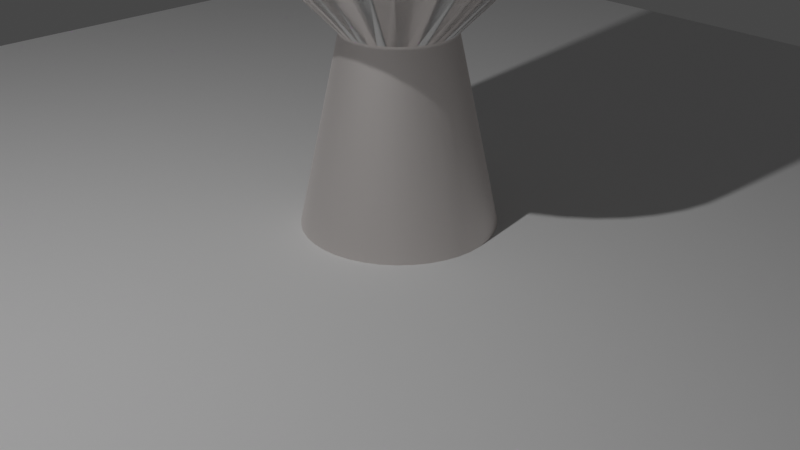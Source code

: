 # Source: prop_LarvaLamp_1_for_unity_.blend  (saved by Blender 3.2.14; exported with 4.5.12 LTS)
import bpy
from mathutils import Matrix  # noqa: F401  (used for matrix-valued properties, if any)

bpy.ops.wm.read_factory_settings(use_empty=True)
scene = bpy.context.scene
scene.name = 'Scene'

# ---- collections
col_lamp_collection = bpy.data.collections.new('LAMP Collection'); scene.collection.children.link(col_lamp_collection)
col_reference = bpy.data.collections.new('Reference'); scene.collection.children.link(col_reference)
col_lighting = bpy.data.collections.new('Lighting'); scene.collection.children.link(col_lighting)

# ---- materials (node trees are filled in below, after node groups)
mat_lampsurface_mat = bpy.data.materials.new('lampSurface_Mat')
mat_lampsurface_mat.use_transparent_shadow = False
mat_glass_mat = bpy.data.materials.new('glass_Mat')
mat_glass_mat.use_transparent_shadow = False
mat_glass_mat.use_raytrace_refraction = True
mat_glass_mat.use_screen_refraction = True
mat_glass_mat.thickness_mode = 'SLAB'
mat_blob_mat = bpy.data.materials.new('Blob_mat')
mat_blob_mat.use_transparent_shadow = False

# ---- material node trees
mat_lampsurface_mat.use_nodes = True; mat_lampsurface_mat.node_tree.nodes.clear()
_N = mat_lampsurface_mat.node_tree.nodes; _L = mat_lampsurface_mat.node_tree.links
n0 = _N.new('ShaderNodeBsdfPrincipled'); n0.name = 'Principled BSDF'; n0.location = (10, 300)
n0.distribution = 'GGX'
n0.subsurface_method = 'RANDOM_WALK_SKIN'
n0.inputs[0].default_value = (1.0, 0.9365, 0.9091, 1.0)
n0.inputs[1].default_value = 1.0
n0.inputs[2].default_value = 0.6636
n0.inputs[3].default_value = 1.45
n0.inputs[27].default_value = (0.0, 0.0, 0.0, 1.0)
n0.inputs[28].default_value = 1.0
n1 = _N.new('ShaderNodeOutputMaterial'); n1.name = 'Material Output'; n1.location = (300, 300)
_L.new(n0.outputs[0], n1.inputs[0])
n1.is_active_output = True
mat_glass_mat.use_nodes = True; mat_glass_mat.node_tree.nodes.clear()
_N = mat_glass_mat.node_tree.nodes; _L = mat_glass_mat.node_tree.links
n0 = _N.new('ShaderNodeBsdfPrincipled'); n0.name = 'Principled BSDF'; n0.location = (10, 300)
n0.distribution = 'GGX'
n0.subsurface_method = 'RANDOM_WALK_SKIN'
n0.inputs[0].default_value = (0.6392, 0.05681, 0.7962, 1.0)
n0.inputs[2].default_value = 0.0
n0.inputs[3].default_value = 0.95
n0.inputs[18].default_value = 1.0
n0.inputs[27].default_value = (0.0, 0.0, 0.0, 1.0)
n0.inputs[28].default_value = 1.0
n1 = _N.new('ShaderNodeOutputMaterial'); n1.name = 'Material Output'; n1.location = (300, 300)
n2 = _N.new('ShaderNodeValue'); n2.name = 'Value'; n2.location = (300, 140)
n2.outputs[0].default_value = 0.0
_L.new(n0.outputs[0], n1.inputs[0])
_L.new(n2.outputs[0], n1.inputs[3])
n1.is_active_output = True
mat_blob_mat.use_nodes = True; mat_blob_mat.node_tree.nodes.clear()
_N = mat_blob_mat.node_tree.nodes; _L = mat_blob_mat.node_tree.links
n0 = _N.new('ShaderNodeFresnel'); n0.name = 'Fresnel'; n0.location = (-425, 403)
n0.inputs[0].default_value = 1.15
n1 = _N.new('ShaderNodeOutputMaterial'); n1.name = 'Material Output'; n1.location = (494, 459)
n2 = _N.new('ShaderNodeEmission'); n2.name = 'Emission'; n2.location = (121, 161)
n2.inputs[0].default_value = (0.5225, 0.5225, 0.5225, 1.0)
n2.inputs[1].default_value = 40.0
n3 = _N.new('ShaderNodeBsdfPrincipled'); n3.name = 'Principled BSDF'; n3.location = (-196, 298)
n3.distribution = 'GGX'
n3.subsurface_method = 'RANDOM_WALK_SKIN'
n3.inputs[3].default_value = 1.45
n3.inputs[8].default_value = 1.0
n3.inputs[10].default_value = 1.0
n3.inputs[27].default_value = (0.0, 0.0, 0.0, 1.0)
n3.inputs[28].default_value = 1.0
n4 = _N.new('ShaderNodeValToRGB'); n4.name = 'ColorRamp'; n4.location = (-199, 515)
while len(n4.color_ramp.elements) > 1: n4.color_ramp.elements.remove(n4.color_ramp.elements[-1])
n4.color_ramp.elements[0].position = 0.0; n4.color_ramp.elements[0].color = (0.0, 0.0, 0.0, 1.0)
_e = n4.color_ramp.elements.new(0.1891); _e.color = (1.0, 1.0, 1.0, 1.0)
n5 = _N.new('ShaderNodeMixShader'); n5.name = 'Mix Shader'; n5.location = (290, 327)
n6 = _N.new('ShaderNodeEmission'); n6.name = 'Emission Viewer'; n6.location = (232, 629)
n6.label = 'Viewer'
n6.hide = True
_L.new(n4.outputs[0], n6.inputs[0])
_L.new(n0.outputs[0], n4.inputs[0])
_L.new(n2.outputs[0], n5.inputs[2])
_L.new(n3.outputs[0], n5.inputs[1])
_L.new(n4.outputs[0], n5.inputs[0])
_L.new(n5.outputs[0], n1.inputs[0])
n1.is_active_output = True

# ---- world
world_world = bpy.data.worlds.new('World'); scene.world = world_world
world_world.use_nodes = True; world_world.node_tree.nodes.clear()
_N = world_world.node_tree.nodes; _L = world_world.node_tree.links
n0 = _N.new('ShaderNodeOutputWorld'); n0.name = 'World Output'; n0.location = (300, 300)
n1 = _N.new('ShaderNodeBackground'); n1.name = 'Background'; n1.location = (10, 300)
n1.inputs[0].default_value = (0.05088, 0.05088, 0.05088, 1.0)
_L.new(n1.outputs[0], n0.inputs[0])
n0.is_active_output = True
world_world.color = (0.05088, 0.05088, 0.05088)
world_world.use_sun_shadow = False
world_world.sun_shadow_jitter_overblur = 0.0

# ---- cameras
cam_camera = bpy.data.cameras.new('Camera')
cam_camera.clip_end = 100.0
cam_camera.ortho_scale = 7.314

# ---- lights
light_light = bpy.data.lights.new('Light', 'POINT')
light_light.transmission_factor = 0.0
light_light.energy = 1000.0
light_light.shadow_soft_size = 0.1
light_light.shadow_maximum_resolution = 0.006
light_light.use_absolute_resolution = True

# ---- meshes
me_cylinder = bpy.data.meshes.new('Cylinder')
me_cylinder.from_pydata([(0.0, 1.0, -1.0), (-4.571e-09, 0.5706, 1.0), (0.1564, 0.9877, -1.0), (0.08926, 0.5636, 1.0), (0.309, 0.9511, -1.0), (0.1763, 0.5427, 1.0), (0.454, 0.891, -1.0), (0.259, 0.5084, 1.0), (0.5878, 0.809, -1.0), (0.3354, 0.4616, 1.0), (0.7071, 0.7071, -1.0), (0.4035, 0.4035, 1.0), (0.809, 0.5878, -1.0), (0.4616, 0.3354, 1.0), (0.891, 0.454, -1.0), (0.5084, 0.259, 1.0), (0.9511, 0.309, -1.0), (0.5427, 0.1763, 1.0), (0.9877, 0.1564, -1.0), (0.5636, 0.08926, 1.0), (1.0, -4.371e-08, -1.0), (0.5706, -3.405e-08, 1.0), (0.9877, -0.1564, -1.0), (0.5636, -0.08926, 1.0), (0.9511, -0.309, -1.0), (0.5427, -0.1763, 1.0), (0.891, -0.454, -1.0), (0.5084, -0.259, 1.0), (0.809, -0.5878, -1.0), (0.4616, -0.3354, 1.0), (0.7071, -0.7071, -1.0), (0.4035, -0.4035, 1.0), (0.5878, -0.809, -1.0), (0.3354, -0.4616, 1.0), (0.454, -0.891, -1.0), (0.259, -0.5084, 1.0), (0.309, -0.9511, -1.0), (0.1763, -0.5427, 1.0), (0.1564, -0.9877, -1.0), (0.08926, -0.5636, 1.0), (-8.742e-08, -1.0, -1.0), (-5.445e-08, -0.5706, 1.0), (-0.1564, -0.9877, -1.0), (-0.08926, -0.5636, 1.0), (-0.309, -0.9511, -1.0), (-0.1763, -0.5427, 1.0), (-0.454, -0.891, -1.0), (-0.259, -0.5084, 1.0), (-0.5878, -0.809, -1.0), (-0.3354, -0.4616, 1.0), (-0.7071, -0.7071, -1.0), (-0.4035, -0.4035, 1.0), (-0.809, -0.5878, -1.0), (-0.4616, -0.3354, 1.0), (-0.891, -0.454, -1.0), (-0.5084, -0.259, 1.0), (-0.9511, -0.309, -1.0), (-0.5427, -0.1763, 1.0), (-0.9877, -0.1564, -1.0), (-0.5636, -0.08926, 1.0), (-1.0, 1.192e-08, -1.0), (-0.5706, -2.3e-09, 1.0), (-0.9877, 0.1564, -1.0), (-0.5636, 0.08926, 1.0), (-0.9511, 0.309, -1.0), (-0.5427, 0.1763, 1.0), (-0.891, 0.454, -1.0), (-0.5084, 0.259, 1.0), (-0.809, 0.5878, -1.0), (-0.4616, 0.3354, 1.0), (-0.7071, 0.7071, -1.0), (-0.4035, 0.4035, 1.0), (-0.5878, 0.809, -1.0), (-0.3354, 0.4616, 1.0), (-0.454, 0.891, -1.0), (-0.259, 0.5084, 1.0), (-0.309, 0.9511, -1.0), (-0.1763, 0.5427, 1.0), (-0.1564, 0.9877, -1.0), (-0.08926, 0.5636, 1.0), (0.218, 1.376, 1.839), (-8.97e-09, 1.393, 1.839), (0.4306, 1.325, 1.839), (0.6326, 1.241, 1.839), (0.819, 1.127, 1.839), (0.9852, 0.9852, 1.839), (1.127, 0.819, 1.839), (1.241, 0.6326, 1.839), (1.325, 0.4306, 1.839), (1.376, 0.218, 1.839), (1.393, -6.158e-08, 1.839), (1.376, -0.218, 1.839), (1.325, -0.4306, 1.839), (1.241, -0.6326, 1.839), (1.127, -0.819, 1.839), (0.9852, -0.9852, 1.839), (0.819, -1.127, 1.839), (0.6326, -1.241, 1.839), (0.4306, -1.325, 1.839), (0.218, -1.376, 1.839), (-1.308e-07, -1.393, 1.839), (-0.218, -1.376, 1.839), (-0.4306, -1.325, 1.839), (-0.6326, -1.241, 1.839), (-0.819, -1.127, 1.839), (-0.9852, -0.9852, 1.839), (-1.127, -0.819, 1.839), (-1.241, -0.6326, 1.839), (-1.325, -0.4306, 1.839), (-1.376, -0.218, 1.839), (-1.393, 1.593e-08, 1.839), (-1.376, 0.218, 1.839), (-1.325, 0.4306, 1.839), (-1.241, 0.6326, 1.839), (-1.127, 0.819, 1.839), (-0.9852, 0.9852, 1.839), (-0.819, 1.127, 1.839), (-0.6326, 1.241, 1.839), (-0.4306, 1.325, 1.839), (-0.218, 1.376, 1.839), (0.0672, 0.4243, 7.758), (-2.415e-08, 0.4296, 7.758), (0.1327, 0.4085, 7.758), (0.195, 0.3827, 7.758), (0.2525, 0.3475, 7.758), (0.3037, 0.3037, 7.758), (0.3475, 0.2525, 7.758), (0.3827, 0.195, 7.758), (0.4085, 0.1327, 7.758), (0.4243, 0.0672, 7.758), (0.4296, -2.495e-09, 7.758), (0.4243, -0.0672, 7.758), (0.4085, -0.1327, 7.758), (0.3827, -0.195, 7.758), (0.3475, -0.2525, 7.758), (0.3037, -0.3037, 7.758), (0.2525, -0.3475, 7.758), (0.195, -0.3827, 7.758), (0.1327, -0.4085, 7.758), (0.0672, -0.4243, 7.758), (-6.171e-08, -0.4296, 7.758), (-0.0672, -0.4243, 7.758), (-0.1327, -0.4085, 7.758), (-0.195, -0.3827, 7.758), (-0.2525, -0.3475, 7.758), (-0.3037, -0.3037, 7.758), (-0.3475, -0.2525, 7.758), (-0.3827, -0.195, 7.758), (-0.4085, -0.1327, 7.758), (-0.4243, -0.0672, 7.758), (-0.4296, 2.14e-08, 7.758), (-0.4243, 0.0672, 7.758), (-0.4085, 0.1327, 7.758), (-0.3827, 0.195, 7.758), (-0.3475, 0.2525, 7.758), (-0.3037, 0.3037, 7.758), (-0.2525, 0.3475, 7.758), (-0.195, 0.3827, 7.758), (-0.1327, 0.4085, 7.758), (-0.0672, 0.4243, 7.758), (-0.5741, -0.2925, 6.439), (-0.6128, -0.1991, 6.439), (0.5212, -0.3787, 6.439), (0.4556, -0.4556, 6.439), (0.1008, 0.6364, 6.439), (0.1991, 0.6128, 6.439), (-0.6364, -0.1008, 6.439), (0.3787, -0.5212, 6.439), (0.2925, 0.5741, 6.439), (-0.6443, 2.019e-08, 6.439), (0.2925, -0.5741, 6.439), (0.3787, 0.5212, 6.439), (-0.6364, 0.1008, 6.439), (0.1991, -0.6128, 6.439), (0.4556, 0.4556, 6.439), (-0.6128, 0.1991, 6.439), (0.1008, -0.6364, 6.439), (0.5212, 0.3787, 6.439), (-0.5741, 0.2925, 6.439), (-7.71e-08, -0.6443, 6.439), (0.5741, 0.2925, 6.439), (-0.5212, 0.3787, 6.439), (-0.1008, -0.6364, 6.439), (0.6128, 0.1991, 6.439), (-0.4556, 0.4556, 6.439), (-0.1991, -0.6128, 6.439), (0.6364, 0.1008, 6.439), (-0.3787, 0.5212, 6.439), (-0.2925, -0.5741, 6.439), (0.6443, -1.566e-08, 6.439), (-0.2925, 0.5741, 6.439), (-0.3787, -0.5212, 6.439), (0.6364, -0.1008, 6.439), (-0.1991, 0.6128, 6.439), (-0.4556, -0.4556, 6.439), (0.6128, -0.1991, 6.439), (-0.1008, 0.6364, 6.439), (-0.5212, -0.3787, 6.439), (0.5741, -0.2925, 6.439), (-2.077e-08, 0.6443, 6.439), (-1.302, -0.4229, 1.991), (0.9677, -0.9677, 1.991), (0.4229, 1.302, 1.991), (-1.352, -0.2141, 1.991), (0.8044, -1.107, 1.991), (0.6213, 1.219, 1.991), (-1.369, 1.608e-08, 1.991), (0.6213, -1.219, 1.991), (0.8044, 1.107, 1.991), (-1.352, 0.2141, 1.991), (0.4229, -1.302, 1.991), (0.9677, 0.9677, 1.991), (-1.302, 0.4229, 1.991), (0.2141, -1.352, 1.991), (1.107, 0.8044, 1.991), (-1.219, 0.6213, 1.991), (-1.29e-07, -1.369, 1.991), (1.219, 0.6213, 1.991), (-1.107, 0.8044, 1.991), (-0.2141, -1.352, 1.991), (1.302, 0.4229, 1.991), (-0.9677, 0.9677, 1.991), (-0.4229, -1.302, 1.991), (1.352, 0.2141, 1.991), (-0.8044, 1.107, 1.991), (-0.6213, -1.219, 1.991), (1.369, -6.007e-08, 1.991), (-0.6213, 1.219, 1.991), (-0.8044, -1.107, 1.991), (1.352, -0.2141, 1.991), (-0.4229, 1.302, 1.991), (-0.9677, -0.9677, 1.991), (1.302, -0.4229, 1.991), (-0.2141, 1.352, 1.991), (-1.107, -0.8044, 1.991), (1.219, -0.6213, 1.991), (-9.359e-09, 1.369, 1.991), (-1.219, -0.6213, 1.991), (1.107, -0.8044, 1.991), (0.2141, 1.352, 1.991)], [], [(0, 1, 3, 2), (2, 3, 5, 4), (4, 5, 7, 6), (6, 7, 9, 8), (8, 9, 11, 10), (10, 11, 13, 12), (12, 13, 15, 14), (14, 15, 17, 16), (16, 17, 19, 18), (18, 19, 21, 20), (20, 21, 23, 22), (22, 23, 25, 24), (24, 25, 27, 26), (26, 27, 29, 28), (28, 29, 31, 30), (30, 31, 33, 32), (32, 33, 35, 34), (34, 35, 37, 36), (36, 37, 39, 38), (38, 39, 41, 40), (40, 41, 43, 42), (42, 43, 45, 44), (44, 45, 47, 46), (46, 47, 49, 48), (48, 49, 51, 50), (50, 51, 53, 52), (52, 53, 55, 54), (54, 55, 57, 56), (56, 57, 59, 58), (58, 59, 61, 60), (60, 61, 63, 62), (62, 63, 65, 64), (64, 65, 67, 66), (66, 67, 69, 68), (68, 69, 71, 70), (70, 71, 73, 72), (72, 73, 75, 74), (74, 75, 77, 76), (11, 9, 84, 85), (76, 77, 79, 78), (78, 79, 1, 0), (0, 2, 4, 6, 8, 10, 12, 14, 16, 18, 20, 22, 24, 26, 28, 30, 32, 34, 36, 38, 40, 42, 44, 46, 48, 50, 52, 54, 56, 58, 60, 62, 64, 66, 68, 70, 72, 74, 76, 78), (161, 160, 147, 148), (29, 27, 93, 94), (47, 45, 102, 103), (3, 1, 81, 80), (65, 63, 111, 112), (21, 19, 89, 90), (39, 37, 98, 99), (57, 55, 107, 108), (75, 73, 116, 117), (13, 11, 85, 86), (31, 29, 94, 95), (49, 47, 103, 104), (67, 65, 112, 113), (5, 3, 80, 82), (23, 21, 90, 91), (41, 39, 99, 100), (59, 57, 108, 109), (77, 75, 117, 118), (15, 13, 86, 87), (33, 31, 95, 96), (51, 49, 104, 105), (69, 67, 113, 114), (7, 5, 82, 83), (25, 23, 91, 92), (43, 41, 100, 101), (61, 59, 109, 110), (79, 77, 118, 119), (17, 15, 87, 88), (35, 33, 96, 97), (53, 51, 105, 106), (71, 69, 114, 115), (9, 7, 83, 84), (27, 25, 92, 93), (45, 43, 101, 102), (63, 61, 110, 111), (1, 79, 119, 81), (19, 17, 88, 89), (37, 35, 97, 98), (55, 53, 106, 107), (73, 71, 115, 116), (120, 121, 159, 158, 157, 156, 155, 154, 153, 152, 151, 150, 149, 148, 147, 146, 145, 144, 143, 142, 141, 140, 139, 138, 137, 136, 135, 134, 133, 132, 131, 130, 129, 128, 127, 126, 125, 124, 123, 122), (163, 162, 134, 135), (165, 164, 120, 122), (166, 161, 148, 149), (167, 163, 135, 136), (168, 165, 122, 123), (169, 166, 149, 150), (170, 167, 136, 137), (171, 168, 123, 124), (172, 169, 150, 151), (173, 170, 137, 138), (174, 171, 124, 125), (175, 172, 151, 152), (176, 173, 138, 139), (177, 174, 125, 126), (178, 175, 152, 153), (179, 176, 139, 140), (180, 177, 126, 127), (181, 178, 153, 154), (182, 179, 140, 141), (183, 180, 127, 128), (184, 181, 154, 155), (185, 182, 141, 142), (186, 183, 128, 129), (187, 184, 155, 156), (188, 185, 142, 143), (189, 186, 129, 130), (190, 187, 156, 157), (191, 188, 143, 144), (192, 189, 130, 131), (193, 190, 157, 158), (194, 191, 144, 145), (195, 192, 131, 132), (196, 193, 158, 159), (197, 194, 145, 146), (198, 195, 132, 133), (199, 196, 159, 121), (160, 197, 146, 147), (162, 198, 133, 134), (164, 199, 121, 120), (108, 107, 237, 200), (95, 94, 238, 201), (82, 80, 239, 202), (109, 108, 200, 203), (96, 95, 201, 204), (83, 82, 202, 205), (110, 109, 203, 206), (97, 96, 204, 207), (84, 83, 205, 208), (111, 110, 206, 209), (98, 97, 207, 210), (85, 84, 208, 211), (112, 111, 209, 212), (99, 98, 210, 213), (86, 85, 211, 214), (113, 112, 212, 215), (100, 99, 213, 216), (87, 86, 214, 217), (114, 113, 215, 218), (101, 100, 216, 219), (88, 87, 217, 220), (115, 114, 218, 221), (102, 101, 219, 222), (89, 88, 220, 223), (116, 115, 221, 224), (103, 102, 222, 225), (90, 89, 223, 226), (117, 116, 224, 227), (104, 103, 225, 228), (91, 90, 226, 229), (118, 117, 227, 230), (105, 104, 228, 231), (92, 91, 229, 232), (119, 118, 230, 233), (106, 105, 231, 234), (93, 92, 232, 235), (81, 119, 233, 236), (107, 106, 234, 237), (94, 93, 235, 238), (80, 81, 236, 239)])
me_cylinder.polygons.foreach_set('use_smooth', [True] * 162)
_uv = me_cylinder.uv_layers.new(name='UVMap')
_uv.uv.foreach_set('vector', [1.0, 0.5, 1.0, 1.0, 0.975, 1.0, 0.975, 0.5, 0.975, 0.5, 0.975, 1.0, 0.95, 1.0, 0.95, 0.5, 0.95, 0.5, 0.95, 1.0, 0.925, 1.0, 0.925, 0.5, 0.925, 0.5, 0.925, 1.0, 0.9, 1.0, 0.9, 0.5, 0.9, 0.5, 0.9, 1.0, 0.875, 1.0, 0.875, 0.5, 0.875, 0.5, 0.875, 1.0, 0.85, 1.0, 0.85, 0.5, 0.85, 0.5, 0.85, 1.0, 0.825, 1.0, 0.825, 0.5, 0.825, 0.5, 0.825, 1.0, 0.8, 1.0, 0.8, 0.5, 0.8, 0.5, 0.8, 1.0, 0.775, 1.0, 0.775, 0.5, 0.775, 0.5, 0.775, 1.0, 0.75, 1.0, 0.75, 0.5, 0.75, 0.5, 0.75, 1.0, 0.725, 1.0, 0.725, 0.5, 0.725, 0.5, 0.725, 1.0, 0.7, 1.0, 0.7, 0.5, 0.7, 0.5, 0.7, 1.0, 0.675, 1.0, 0.675, 0.5, 0.675, 0.5, 0.675, 1.0, 0.65, 1.0, 0.65, 0.5, 0.65, 0.5, 0.65, 1.0, 0.625, 1.0, 0.625, 0.5, 0.625, 0.5, 0.625, 1.0, 0.6, 1.0, 0.6, 0.5, 0.6, 0.5, 0.6, 1.0, 0.575, 1.0, 0.575, 0.5, 0.575, 0.5, 0.575, 1.0, 0.55, 1.0, 0.55, 0.5, 0.55, 0.5, 0.55, 1.0, 0.525, 1.0, 0.525, 0.5, 0.525, 0.5, 0.525, 1.0, 0.5, 1.0, 0.5, 0.5, 0.5, 0.5, 0.5, 1.0, 0.475, 1.0, 0.475, 0.5, 0.475, 0.5, 0.475, 1.0, 0.45, 1.0, 0.45, 0.5, 0.45, 0.5, 0.45, 1.0, 0.425, 1.0, 0.425, 0.5, 0.425, 0.5, 0.425, 1.0, 0.4, 1.0, 0.4, 0.5, 0.4, 0.5, 0.4, 1.0, 0.375, 1.0, 0.375, 0.5, 0.375, 0.5, 0.375, 1.0, 0.35, 1.0, 0.35, 0.5, 0.35, 0.5, 0.35, 1.0, 0.325, 1.0, 0.325, 0.5, 0.325, 0.5, 0.325, 1.0, 0.3, 1.0, 0.3, 0.5, 0.3, 0.5, 0.3, 1.0, 0.275, 1.0, 0.275, 0.5, 0.275, 0.5, 0.275, 1.0, 0.25, 1.0, 0.25, 0.5, 0.25, 0.5, 0.25, 1.0, 0.225, 1.0, 0.225, 0.5, 0.225, 0.5, 0.225, 1.0, 0.2, 1.0, 0.2, 0.5, 0.2, 0.5, 0.2, 1.0, 0.175, 1.0, 0.175, 0.5, 0.175, 0.5, 0.175, 1.0, 0.15, 1.0, 0.15, 0.5, 0.15, 0.5, 0.15, 1.0, 0.125, 1.0, 0.125, 0.5, 0.125, 0.5, 0.125, 1.0, 0.1, 1.0, 0.1, 0.5, 0.1, 0.5, 0.1, 1.0, 0.075, 1.0, 0.075, 0.5, 0.075, 0.5, 0.075, 1.0, 0.05, 1.0, 0.05, 0.5, 0.875, 1.0, 0.9, 1.0, 0.9, 1.0, 0.875, 1.0, 0.05, 0.5, 0.05, 1.0, 0.025, 1.0, 0.025, 0.5, 0.025, 0.5, 0.025, 1.0, 3.912e-07, 1.0, 3.912e-07, 0.5, 0.75, 0.49, 0.7875, 0.487, 0.8242, 0.4783, 0.859, 0.4638, 0.8911, 0.4442, 0.9197, 0.4197, 0.9442, 0.3911, 0.9638, 0.359, 0.9783, 0.3242, 0.987, 0.2875, 0.99, 0.25, 0.987, 0.2125, 0.9783, 0.1758, 0.9638, 0.141, 0.9442, 0.1089, 0.9197, 0.08029, 0.8911, 0.05584, 0.859, 0.03616, 0.8242, 0.02175, 0.7875, 0.01295, 0.75, 0.01, 0.7125, 0.01295, 0.6758, 0.02175, 0.641, 0.03616, 0.6089, 0.05584, 0.5803, 0.08029, 0.5558, 0.1089, 0.5362, 0.141, 0.5217, 0.1758, 0.513, 0.2125, 0.51, 0.25, 0.513, 0.2875, 0.5217, 0.3242, 0.5362, 0.359, 0.5558, 0.3911, 0.5803, 0.4197, 0.6089, 0.4442, 0.641, 0.4638, 0.6758, 0.4783, 0.7125, 0.487, 0.3, 1.0, 0.325, 1.0, 0.325, 1.0, 0.3, 1.0, 0.65, 1.0, 0.675, 1.0, 0.675, 1.0, 0.65, 1.0, 0.425, 1.0, 0.45, 1.0, 0.45, 1.0, 0.425, 1.0, 0.975, 1.0, 1.0, 1.0, 1.0, 1.0, 0.975, 1.0, 0.2, 1.0, 0.225, 1.0, 0.225, 1.0, 0.2, 1.0, 0.75, 1.0, 0.775, 1.0, 0.775, 1.0, 0.75, 1.0, 0.525, 1.0, 0.55, 1.0, 0.55, 1.0, 0.525, 1.0, 0.3, 1.0, 0.325, 1.0, 0.325, 1.0, 0.3, 1.0, 0.075, 1.0, 0.1, 1.0, 0.1, 1.0, 0.075, 1.0, 0.85, 1.0, 0.875, 1.0, 0.875, 1.0, 0.85, 1.0, 0.625, 1.0, 0.65, 1.0, 0.65, 1.0, 0.625, 1.0, 0.4, 1.0, 0.425, 1.0, 0.425, 1.0, 0.4, 1.0, 0.175, 1.0, 0.2, 1.0, 0.2, 1.0, 0.175, 1.0, 0.95, 1.0, 0.975, 1.0, 0.975, 1.0, 0.95, 1.0, 0.725, 1.0, 0.75, 1.0, 0.75, 1.0, 0.725, 1.0, 0.5, 1.0, 0.525, 1.0, 0.525, 1.0, 0.5, 1.0, 0.275, 1.0, 0.3, 1.0, 0.3, 1.0, 0.275, 1.0, 0.05, 1.0, 0.075, 1.0, 0.075, 1.0, 0.05, 1.0, 0.825, 1.0, 0.85, 1.0, 0.85, 1.0, 0.825, 1.0, 0.6, 1.0, 0.625, 1.0, 0.625, 1.0, 0.6, 1.0, 0.375, 1.0, 0.4, 1.0, 0.4, 1.0, 0.375, 1.0, 0.15, 1.0, 0.175, 1.0, 0.175, 1.0, 0.15, 1.0, 0.925, 1.0, 0.95, 1.0, 0.95, 1.0, 0.925, 1.0, 0.7, 1.0, 0.725, 1.0, 0.725, 1.0, 0.7, 1.0, 0.475, 1.0, 0.5, 1.0, 0.5, 1.0, 0.475, 1.0, 0.25, 1.0, 0.275, 1.0, 0.275, 1.0, 0.25, 1.0, 0.025, 1.0, 0.05, 1.0, 0.05, 1.0, 0.025, 1.0, 0.8, 1.0, 0.825, 1.0, 0.825, 1.0, 0.8, 1.0, 0.575, 1.0, 0.6, 1.0, 0.6, 1.0, 0.575, 1.0, 0.35, 1.0, 0.375, 1.0, 0.375, 1.0, 0.35, 1.0, 0.125, 1.0, 0.15, 1.0, 0.15, 1.0, 0.125, 1.0, 0.9, 1.0, 0.925, 1.0, 0.925, 1.0, 0.9, 1.0, 0.675, 1.0, 0.7, 1.0, 0.7, 1.0, 0.675, 1.0, 0.45, 1.0, 0.475, 1.0, 0.475, 1.0, 0.45, 1.0, 0.225, 1.0, 0.25, 1.0, 0.25, 1.0, 0.225, 1.0, 3.912e-07, 1.0, 0.025, 1.0, 0.025, 1.0, 3.912e-07, 1.0, 0.775, 1.0, 0.8, 1.0, 0.8, 1.0, 0.775, 1.0, 0.55, 1.0, 0.575, 1.0, 0.575, 1.0, 0.55, 1.0, 0.325, 1.0, 0.35, 1.0, 0.35, 1.0, 0.325, 1.0, 0.1, 1.0, 0.125, 1.0, 0.125, 1.0, 0.1, 1.0, 0.2875, 0.487, 0.25, 0.49, 0.2125, 0.487, 0.1758, 0.4783, 0.141, 0.4638, 0.1089, 0.4442, 0.08029, 0.4197, 0.05584, 0.3911, 0.03616, 0.359, 0.02175, 0.3242, 0.01295, 0.2875, 0.01, 0.25, 0.01295, 0.2125, 0.02175, 0.1758, 0.03616, 0.141, 0.05584, 0.1089, 0.08029, 0.08029, 0.1089, 0.05584, 0.141, 0.03616, 0.1758, 0.02175, 0.2125, 0.01295, 0.25, 0.01, 0.2875, 0.01295, 0.3242, 0.02175, 0.359, 0.03616, 0.3911, 0.05584, 0.4197, 0.08029, 0.4442, 0.1089, 0.4638, 0.141, 0.4783, 0.1758, 0.487, 0.2125, 0.49, 0.25, 0.487, 0.2875, 0.4783, 0.3242, 0.4638, 0.359, 0.4442, 0.3911, 0.4197, 0.4197, 0.3911, 0.4442, 0.359, 0.4638, 0.3242, 0.4783, 0.625, 1.0, 0.65, 1.0, 0.65, 1.0, 0.625, 1.0, 0.95, 1.0, 0.975, 1.0, 0.975, 1.0, 0.95, 1.0, 0.275, 1.0, 0.3, 1.0, 0.3, 1.0, 0.275, 1.0, 0.6, 1.0, 0.625, 1.0, 0.625, 1.0, 0.6, 1.0, 0.925, 1.0, 0.95, 1.0, 0.95, 1.0, 0.925, 1.0, 0.25, 1.0, 0.275, 1.0, 0.275, 1.0, 0.25, 1.0, 0.575, 1.0, 0.6, 1.0, 0.6, 1.0, 0.575, 1.0, 0.9, 1.0, 0.925, 1.0, 0.925, 1.0, 0.9, 1.0, 0.225, 1.0, 0.25, 1.0, 0.25, 1.0, 0.225, 1.0, 0.55, 1.0, 0.575, 1.0, 0.575, 1.0, 0.55, 1.0, 0.875, 1.0, 0.9, 1.0, 0.9, 1.0, 0.875, 1.0, 0.2, 1.0, 0.225, 1.0, 0.225, 1.0, 0.2, 1.0, 0.525, 1.0, 0.55, 1.0, 0.55, 1.0, 0.525, 1.0, 0.85, 1.0, 0.875, 1.0, 0.875, 1.0, 0.85, 1.0, 0.175, 1.0, 0.2, 1.0, 0.2, 1.0, 0.175, 1.0, 0.5, 1.0, 0.525, 1.0, 0.525, 1.0, 0.5, 1.0, 0.825, 1.0, 0.85, 1.0, 0.85, 1.0, 0.825, 1.0, 0.15, 1.0, 0.175, 1.0, 0.175, 1.0, 0.15, 1.0, 0.475, 1.0, 0.5, 1.0, 0.5, 1.0, 0.475, 1.0, 0.8, 1.0, 0.825, 1.0, 0.825, 1.0, 0.8, 1.0, 0.125, 1.0, 0.15, 1.0, 0.15, 1.0, 0.125, 1.0, 0.45, 1.0, 0.475, 1.0, 0.475, 1.0, 0.45, 1.0, 0.775, 1.0, 0.8, 1.0, 0.8, 1.0, 0.775, 1.0, 0.1, 1.0, 0.125, 1.0, 0.125, 1.0, 0.1, 1.0, 0.425, 1.0, 0.45, 1.0, 0.45, 1.0, 0.425, 1.0, 0.75, 1.0, 0.775, 1.0, 0.775, 1.0, 0.75, 1.0, 0.075, 1.0, 0.1, 1.0, 0.1, 1.0, 0.075, 1.0, 0.4, 1.0, 0.425, 1.0, 0.425, 1.0, 0.4, 1.0, 0.725, 1.0, 0.75, 1.0, 0.75, 1.0, 0.725, 1.0, 0.05, 1.0, 0.075, 1.0, 0.075, 1.0, 0.05, 1.0, 0.375, 1.0, 0.4, 1.0, 0.4, 1.0, 0.375, 1.0, 0.7, 1.0, 0.725, 1.0, 0.725, 1.0, 0.7, 1.0, 0.025, 1.0, 0.05, 1.0, 0.05, 1.0, 0.025, 1.0, 0.35, 1.0, 0.375, 1.0, 0.375, 1.0, 0.35, 1.0, 0.675, 1.0, 0.7, 1.0, 0.7, 1.0, 0.675, 1.0, 3.912e-07, 1.0, 0.025, 1.0, 0.025, 1.0, 3.912e-07, 1.0, 0.325, 1.0, 0.35, 1.0, 0.35, 1.0, 0.325, 1.0, 0.65, 1.0, 0.675, 1.0, 0.675, 1.0, 0.65, 1.0, 0.975, 1.0, 1.0, 1.0, 1.0, 1.0, 0.975, 1.0, 0.3, 1.0, 0.325, 1.0, 0.325, 1.0, 0.3, 1.0, 0.625, 1.0, 0.65, 1.0, 0.65, 1.0, 0.625, 1.0, 0.95, 1.0, 0.975, 1.0, 0.975, 1.0, 0.95, 1.0, 0.275, 1.0, 0.3, 1.0, 0.3, 1.0, 0.275, 1.0, 0.6, 1.0, 0.625, 1.0, 0.625, 1.0, 0.6, 1.0, 0.925, 1.0, 0.95, 1.0, 0.95, 1.0, 0.925, 1.0, 0.25, 1.0, 0.275, 1.0, 0.275, 1.0, 0.25, 1.0, 0.575, 1.0, 0.6, 1.0, 0.6, 1.0, 0.575, 1.0, 0.9, 1.0, 0.925, 1.0, 0.925, 1.0, 0.9, 1.0, 0.225, 1.0, 0.25, 1.0, 0.25, 1.0, 0.225, 1.0, 0.55, 1.0, 0.575, 1.0, 0.575, 1.0, 0.55, 1.0, 0.875, 1.0, 0.9, 1.0, 0.9, 1.0, 0.875, 1.0, 0.2, 1.0, 0.225, 1.0, 0.225, 1.0, 0.2, 1.0, 0.525, 1.0, 0.55, 1.0, 0.55, 1.0, 0.525, 1.0, 0.85, 1.0, 0.875, 1.0, 0.875, 1.0, 0.85, 1.0, 0.175, 1.0, 0.2, 1.0, 0.2, 1.0, 0.175, 1.0, 0.5, 1.0, 0.525, 1.0, 0.525, 1.0, 0.5, 1.0, 0.825, 1.0, 0.85, 1.0, 0.85, 1.0, 0.825, 1.0, 0.15, 1.0, 0.175, 1.0, 0.175, 1.0, 0.15, 1.0, 0.475, 1.0, 0.5, 1.0, 0.5, 1.0, 0.475, 1.0, 0.8, 1.0, 0.825, 1.0, 0.825, 1.0, 0.8, 1.0, 0.125, 1.0, 0.15, 1.0, 0.15, 1.0, 0.125, 1.0, 0.45, 1.0, 0.475, 1.0, 0.475, 1.0, 0.45, 1.0, 0.775, 1.0, 0.8, 1.0, 0.8, 1.0, 0.775, 1.0, 0.1, 1.0, 0.125, 1.0, 0.125, 1.0, 0.1, 1.0, 0.425, 1.0, 0.45, 1.0, 0.45, 1.0, 0.425, 1.0, 0.75, 1.0, 0.775, 1.0, 0.775, 1.0, 0.75, 1.0, 0.075, 1.0, 0.1, 1.0, 0.1, 1.0, 0.075, 1.0, 0.4, 1.0, 0.425, 1.0, 0.425, 1.0, 0.4, 1.0, 0.725, 1.0, 0.75, 1.0, 0.75, 1.0, 0.725, 1.0, 0.05, 1.0, 0.075, 1.0, 0.075, 1.0, 0.05, 1.0, 0.375, 1.0, 0.4, 1.0, 0.4, 1.0, 0.375, 1.0, 0.7, 1.0, 0.725, 1.0, 0.725, 1.0, 0.7, 1.0, 0.025, 1.0, 0.05, 1.0, 0.05, 1.0, 0.025, 1.0, 0.35, 1.0, 0.375, 1.0, 0.375, 1.0, 0.35, 1.0, 0.675, 1.0, 0.7, 1.0, 0.7, 1.0, 0.675, 1.0, 3.912e-07, 1.0, 0.025, 1.0, 0.025, 1.0, 3.912e-07, 1.0, 0.325, 1.0, 0.35, 1.0, 0.35, 1.0, 0.325, 1.0, 0.65, 1.0, 0.675, 1.0, 0.675, 1.0, 0.65, 1.0, 0.975, 1.0, 1.0, 1.0, 1.0, 1.0, 0.975, 1.0])
me_cylinder.materials.append(mat_lampsurface_mat)
me_cylinder.update()
me_cylinder_001 = bpy.data.meshes.new('Cylinder.001')
me_cylinder_001.from_pydata([(-4.571e-09, 0.5706, 1.0), (0.08926, 0.5636, 1.0), (0.1763, 0.5427, 1.0), (0.259, 0.5084, 1.0), (0.3354, 0.4616, 1.0), (0.4035, 0.4035, 1.0), (0.4616, 0.3354, 1.0), (0.5084, 0.259, 1.0), (0.5427, 0.1763, 1.0), (0.5636, 0.08926, 1.0), (0.5706, -3.405e-08, 1.0), (0.5636, -0.08926, 1.0), (0.5427, -0.1763, 1.0), (0.5084, -0.259, 1.0), (0.4616, -0.3354, 1.0), (0.4035, -0.4035, 1.0), (0.3354, -0.4616, 1.0), (0.259, -0.5084, 1.0), (0.1763, -0.5427, 1.0), (0.08926, -0.5636, 1.0), (-5.445e-08, -0.5706, 1.0), (-0.08926, -0.5636, 1.0), (-0.1763, -0.5427, 1.0), (-0.259, -0.5084, 1.0), (-0.3354, -0.4616, 1.0), (-0.4035, -0.4035, 1.0), (-0.4616, -0.3354, 1.0), (-0.5084, -0.259, 1.0), (-0.5427, -0.1763, 1.0), (-0.5636, -0.08926, 1.0), (-0.5706, -2.3e-09, 1.0), (-0.5636, 0.08926, 1.0), (-0.5427, 0.1763, 1.0), (-0.5084, 0.259, 1.0), (-0.4616, 0.3354, 1.0), (-0.4035, 0.4035, 1.0), (-0.3354, 0.4616, 1.0), (-0.259, 0.5084, 1.0), (-0.1763, 0.5427, 1.0), (-0.08926, 0.5636, 1.0), (0.218, 1.376, 1.839), (-8.97e-09, 1.393, 1.839), (0.4306, 1.325, 1.839), (0.6326, 1.241, 1.839), (0.819, 1.127, 1.839), (0.9852, 0.9852, 1.839), (1.127, 0.819, 1.839), (1.241, 0.6326, 1.839), (1.325, 0.4306, 1.839), (1.376, 0.218, 1.839), (1.393, -6.158e-08, 1.839), (1.376, -0.218, 1.839), (1.325, -0.4306, 1.839), (1.241, -0.6326, 1.839), (1.127, -0.819, 1.839), (0.9852, -0.9852, 1.839), (0.819, -1.127, 1.839), (0.6326, -1.241, 1.839), (0.4306, -1.325, 1.839), (0.218, -1.376, 1.839), (-1.308e-07, -1.393, 1.839), (-0.218, -1.376, 1.839), (-0.4306, -1.325, 1.839), (-0.6326, -1.241, 1.839), (-0.819, -1.127, 1.839), (-0.9852, -0.9852, 1.839), (-1.127, -0.819, 1.839), (-1.241, -0.6326, 1.839), (-1.325, -0.4306, 1.839), (-1.376, -0.218, 1.839), (-1.393, 1.593e-08, 1.839), (-1.376, 0.218, 1.839), (-1.325, 0.4306, 1.839), (-1.241, 0.6326, 1.839), (-1.127, 0.819, 1.839), (-0.9852, 0.9852, 1.839), (-0.819, 1.127, 1.839), (-0.6326, 1.241, 1.839), (-0.4306, 1.325, 1.839), (-0.218, 1.376, 1.839), (0.0672, 0.4243, 7.758), (-2.415e-08, 0.4296, 7.758), (0.1327, 0.4085, 7.758), (0.195, 0.3827, 7.758), (0.2525, 0.3475, 7.758), (0.3037, 0.3037, 7.758), (0.3475, 0.2525, 7.758), (0.3827, 0.195, 7.758), (0.4085, 0.1327, 7.758), (0.4243, 0.0672, 7.758), (0.4296, -2.495e-09, 7.758), (0.4243, -0.0672, 7.758), (0.4085, -0.1327, 7.758), (0.3827, -0.195, 7.758), (0.3475, -0.2525, 7.758), (0.3037, -0.3037, 7.758), (0.2525, -0.3475, 7.758), (0.195, -0.3827, 7.758), (0.1327, -0.4085, 7.758), (0.0672, -0.4243, 7.758), (-6.171e-08, -0.4296, 7.758), (-0.0672, -0.4243, 7.758), (-0.1327, -0.4085, 7.758), (-0.195, -0.3827, 7.758), (-0.2525, -0.3475, 7.758), (-0.3037, -0.3037, 7.758), (-0.3475, -0.2525, 7.758), (-0.3827, -0.195, 7.758), (-0.4085, -0.1327, 7.758), (-0.4243, -0.0672, 7.758), (-0.4296, 2.14e-08, 7.758), (-0.4243, 0.0672, 7.758), (-0.4085, 0.1327, 7.758), (-0.3827, 0.195, 7.758), (-0.3475, 0.2525, 7.758), (-0.3037, 0.3037, 7.758), (-0.2525, 0.3475, 7.758), (-0.195, 0.3827, 7.758), (-0.1327, 0.4085, 7.758), (-0.0672, 0.4243, 7.758)], [], [(5, 4, 44, 45), (68, 67, 107, 108), (14, 13, 53, 54), (23, 22, 62, 63), (1, 0, 41, 40), (32, 31, 71, 72), (10, 9, 49, 50), (19, 18, 58, 59), (28, 27, 67, 68), (37, 36, 76, 77), (6, 5, 45, 46), (15, 14, 54, 55), (24, 23, 63, 64), (33, 32, 72, 73), (2, 1, 40, 42), (11, 10, 50, 51), (20, 19, 59, 60), (29, 28, 68, 69), (38, 37, 77, 78), (7, 6, 46, 47), (16, 15, 55, 56), (25, 24, 64, 65), (34, 33, 73, 74), (3, 2, 42, 43), (12, 11, 51, 52), (21, 20, 60, 61), (30, 29, 69, 70), (39, 38, 78, 79), (8, 7, 47, 48), (17, 16, 56, 57), (26, 25, 65, 66), (35, 34, 74, 75), (4, 3, 43, 44), (13, 12, 52, 53), (22, 21, 61, 62), (31, 30, 70, 71), (0, 39, 79, 41), (9, 8, 48, 49), (18, 17, 57, 58), (27, 26, 66, 67), (36, 35, 75, 76), (55, 54, 94, 95), (42, 40, 80, 82), (69, 68, 108, 109), (56, 55, 95, 96), (43, 42, 82, 83), (70, 69, 109, 110), (57, 56, 96, 97), (44, 43, 83, 84), (71, 70, 110, 111), (58, 57, 97, 98), (45, 44, 84, 85), (72, 71, 111, 112), (59, 58, 98, 99), (46, 45, 85, 86), (73, 72, 112, 113), (60, 59, 99, 100), (47, 46, 86, 87), (74, 73, 113, 114), (61, 60, 100, 101), (48, 47, 87, 88), (75, 74, 114, 115), (62, 61, 101, 102), (49, 48, 88, 89), (76, 75, 115, 116), (63, 62, 102, 103), (50, 49, 89, 90), (77, 76, 116, 117), (64, 63, 103, 104), (51, 50, 90, 91), (78, 77, 117, 118), (65, 64, 104, 105), (52, 51, 91, 92), (79, 78, 118, 119), (66, 65, 105, 106), (53, 52, 92, 93), (41, 79, 119, 81), (67, 66, 106, 107), (54, 53, 93, 94), (40, 41, 81, 80), (80, 81, 119, 118, 117, 116, 115, 114, 113, 112, 111, 110, 109, 108, 107, 106, 105, 104, 103, 102, 101, 100, 99, 98, 97, 96, 95, 94, 93, 92, 91, 90, 89, 88, 87, 86, 85, 84, 83, 82), (1, 2, 3, 4, 5, 6, 7, 8, 9, 10, 11, 12, 13, 14, 15, 16, 17, 18, 19, 20, 21, 22, 23, 24, 25, 26, 27, 28, 29, 30, 31, 32, 33, 34, 35, 36, 37, 38, 39, 0)])
_uv = me_cylinder_001.uv_layers.new(name='UVMap')
_uv.uv.foreach_set('vector', [0.875, 1.0, 0.9, 1.0, 0.9, 1.0, 0.875, 1.0, 0.3, 1.0, 0.325, 1.0, 0.325, 1.0, 0.3, 1.0, 0.65, 1.0, 0.675, 1.0, 0.675, 1.0, 0.65, 1.0, 0.425, 1.0, 0.45, 1.0, 0.45, 1.0, 0.425, 1.0, 0.975, 1.0, 1.0, 1.0, 1.0, 1.0, 0.975, 1.0, 0.2, 1.0, 0.225, 1.0, 0.225, 1.0, 0.2, 1.0, 0.75, 1.0, 0.775, 1.0, 0.775, 1.0, 0.75, 1.0, 0.525, 1.0, 0.55, 1.0, 0.55, 1.0, 0.525, 1.0, 0.3, 1.0, 0.325, 1.0, 0.325, 1.0, 0.3, 1.0, 0.075, 1.0, 0.1, 1.0, 0.1, 1.0, 0.075, 1.0, 0.85, 1.0, 0.875, 1.0, 0.875, 1.0, 0.85, 1.0, 0.625, 1.0, 0.65, 1.0, 0.65, 1.0, 0.625, 1.0, 0.4, 1.0, 0.425, 1.0, 0.425, 1.0, 0.4, 1.0, 0.175, 1.0, 0.2, 1.0, 0.2, 1.0, 0.175, 1.0, 0.95, 1.0, 0.975, 1.0, 0.975, 1.0, 0.95, 1.0, 0.725, 1.0, 0.75, 1.0, 0.75, 1.0, 0.725, 1.0, 0.5, 1.0, 0.525, 1.0, 0.525, 1.0, 0.5, 1.0, 0.275, 1.0, 0.3, 1.0, 0.3, 1.0, 0.275, 1.0, 0.05, 1.0, 0.075, 1.0, 0.075, 1.0, 0.05, 1.0, 0.825, 1.0, 0.85, 1.0, 0.85, 1.0, 0.825, 1.0, 0.6, 1.0, 0.625, 1.0, 0.625, 1.0, 0.6, 1.0, 0.375, 1.0, 0.4, 1.0, 0.4, 1.0, 0.375, 1.0, 0.15, 1.0, 0.175, 1.0, 0.175, 1.0, 0.15, 1.0, 0.925, 1.0, 0.95, 1.0, 0.95, 1.0, 0.925, 1.0, 0.7, 1.0, 0.725, 1.0, 0.725, 1.0, 0.7, 1.0, 0.475, 1.0, 0.5, 1.0, 0.5, 1.0, 0.475, 1.0, 0.25, 1.0, 0.275, 1.0, 0.275, 1.0, 0.25, 1.0, 0.025, 1.0, 0.05, 1.0, 0.05, 1.0, 0.025, 1.0, 0.8, 1.0, 0.825, 1.0, 0.825, 1.0, 0.8, 1.0, 0.575, 1.0, 0.6, 1.0, 0.6, 1.0, 0.575, 1.0, 0.35, 1.0, 0.375, 1.0, 0.375, 1.0, 0.35, 1.0, 0.125, 1.0, 0.15, 1.0, 0.15, 1.0, 0.125, 1.0, 0.9, 1.0, 0.925, 1.0, 0.925, 1.0, 0.9, 1.0, 0.675, 1.0, 0.7, 1.0, 0.7, 1.0, 0.675, 1.0, 0.45, 1.0, 0.475, 1.0, 0.475, 1.0, 0.45, 1.0, 0.225, 1.0, 0.25, 1.0, 0.25, 1.0, 0.225, 1.0, 3.912e-07, 1.0, 0.025, 1.0, 0.025, 1.0, 3.912e-07, 1.0, 0.775, 1.0, 0.8, 1.0, 0.8, 1.0, 0.775, 1.0, 0.55, 1.0, 0.575, 1.0, 0.575, 1.0, 0.55, 1.0, 0.325, 1.0, 0.35, 1.0, 0.35, 1.0, 0.325, 1.0, 0.1, 1.0, 0.125, 1.0, 0.125, 1.0, 0.1, 1.0, 0.625, 1.0, 0.65, 1.0, 0.65, 1.0, 0.625, 1.0, 0.95, 1.0, 0.975, 1.0, 0.975, 1.0, 0.95, 1.0, 0.275, 1.0, 0.3, 1.0, 0.3, 1.0, 0.275, 1.0, 0.6, 1.0, 0.625, 1.0, 0.625, 1.0, 0.6, 1.0, 0.925, 1.0, 0.95, 1.0, 0.95, 1.0, 0.925, 1.0, 0.25, 1.0, 0.275, 1.0, 0.275, 1.0, 0.25, 1.0, 0.575, 1.0, 0.6, 1.0, 0.6, 1.0, 0.575, 1.0, 0.9, 1.0, 0.925, 1.0, 0.925, 1.0, 0.9, 1.0, 0.225, 1.0, 0.25, 1.0, 0.25, 1.0, 0.225, 1.0, 0.55, 1.0, 0.575, 1.0, 0.575, 1.0, 0.55, 1.0, 0.875, 1.0, 0.9, 1.0, 0.9, 1.0, 0.875, 1.0, 0.2, 1.0, 0.225, 1.0, 0.225, 1.0, 0.2, 1.0, 0.525, 1.0, 0.55, 1.0, 0.55, 1.0, 0.525, 1.0, 0.85, 1.0, 0.875, 1.0, 0.875, 1.0, 0.85, 1.0, 0.175, 1.0, 0.2, 1.0, 0.2, 1.0, 0.175, 1.0, 0.5, 1.0, 0.525, 1.0, 0.525, 1.0, 0.5, 1.0, 0.825, 1.0, 0.85, 1.0, 0.85, 1.0, 0.825, 1.0, 0.15, 1.0, 0.175, 1.0, 0.175, 1.0, 0.15, 1.0, 0.475, 1.0, 0.5, 1.0, 0.5, 1.0, 0.475, 1.0, 0.8, 1.0, 0.825, 1.0, 0.825, 1.0, 0.8, 1.0, 0.125, 1.0, 0.15, 1.0, 0.15, 1.0, 0.125, 1.0, 0.45, 1.0, 0.475, 1.0, 0.475, 1.0, 0.45, 1.0, 0.775, 1.0, 0.8, 1.0, 0.8, 1.0, 0.775, 1.0, 0.1, 1.0, 0.125, 1.0, 0.125, 1.0, 0.1, 1.0, 0.425, 1.0, 0.45, 1.0, 0.45, 1.0, 0.425, 1.0, 0.75, 1.0, 0.775, 1.0, 0.775, 1.0, 0.75, 1.0, 0.075, 1.0, 0.1, 1.0, 0.1, 1.0, 0.075, 1.0, 0.4, 1.0, 0.425, 1.0, 0.425, 1.0, 0.4, 1.0, 0.725, 1.0, 0.75, 1.0, 0.75, 1.0, 0.725, 1.0, 0.05, 1.0, 0.075, 1.0, 0.075, 1.0, 0.05, 1.0, 0.375, 1.0, 0.4, 1.0, 0.4, 1.0, 0.375, 1.0, 0.7, 1.0, 0.725, 1.0, 0.725, 1.0, 0.7, 1.0, 0.025, 1.0, 0.05, 1.0, 0.05, 1.0, 0.025, 1.0, 0.35, 1.0, 0.375, 1.0, 0.375, 1.0, 0.35, 1.0, 0.675, 1.0, 0.7, 1.0, 0.7, 1.0, 0.675, 1.0, 3.912e-07, 1.0, 0.025, 1.0, 0.025, 1.0, 3.912e-07, 1.0, 0.325, 1.0, 0.35, 1.0, 0.35, 1.0, 0.325, 1.0, 0.65, 1.0, 0.675, 1.0, 0.675, 1.0, 0.65, 1.0, 0.975, 1.0, 1.0, 1.0, 1.0, 1.0, 0.975, 1.0, 0.975, 1.0, 3.912e-07, 1.0, 0.025, 1.0, 0.05, 1.0, 0.075, 1.0, 0.1, 1.0, 0.125, 1.0, 0.15, 1.0, 0.175, 1.0, 0.2, 1.0, 0.225, 1.0, 0.25, 1.0, 0.275, 1.0, 0.3, 1.0, 0.325, 1.0, 0.35, 1.0, 0.375, 1.0, 0.4, 1.0, 0.425, 1.0, 0.45, 1.0, 0.475, 1.0, 0.5, 1.0, 0.525, 1.0, 0.55, 1.0, 0.575, 1.0, 0.6, 1.0, 0.625, 1.0, 0.65, 1.0, 0.675, 1.0, 0.7, 1.0, 0.725, 1.0, 0.75, 1.0, 0.775, 1.0, 0.8, 1.0, 0.825, 1.0, 0.85, 1.0, 0.875, 1.0, 0.9, 1.0, 0.925, 1.0, 0.95, 1.0, 0.975, 1.0, 0.95, 1.0, 0.925, 1.0, 0.9, 1.0, 0.875, 1.0, 0.85, 1.0, 0.825, 1.0, 0.8, 1.0, 0.775, 1.0, 0.75, 1.0, 0.725, 1.0, 0.7, 1.0, 0.675, 1.0, 0.65, 1.0, 0.625, 1.0, 0.6, 1.0, 0.575, 1.0, 0.55, 1.0, 0.525, 1.0, 0.5, 1.0, 0.475, 1.0, 0.45, 1.0, 0.425, 1.0, 0.4, 1.0, 0.375, 1.0, 0.35, 1.0, 0.325, 1.0, 0.3, 1.0, 0.275, 1.0, 0.25, 1.0, 0.225, 1.0, 0.2, 1.0, 0.175, 1.0, 0.15, 1.0, 0.125, 1.0, 0.1, 1.0, 0.075, 1.0, 0.05, 1.0, 0.025, 1.0, 3.912e-07, 1.0])
me_cylinder_001.update()
me_cylinder_002 = bpy.data.meshes.new('Cylinder.002')
me_cylinder_002.from_pydata([(-0.5741, -0.2925, 6.439), (-0.6128, -0.1991, 6.439), (0.5212, -0.3787, 6.439), (0.4556, -0.4556, 6.439), (0.1008, 0.6364, 6.439), (0.1991, 0.6128, 6.439), (-0.6364, -0.1008, 6.439), (0.3787, -0.5212, 6.439), (0.2925, 0.5741, 6.439), (-0.6443, 2.019e-08, 6.439), (0.2925, -0.5741, 6.439), (0.3787, 0.5212, 6.439), (-0.6364, 0.1008, 6.439), (0.1991, -0.6128, 6.439), (0.4556, 0.4556, 6.439), (-0.6128, 0.1991, 6.439), (0.1008, -0.6364, 6.439), (0.5212, 0.3787, 6.439), (-0.5741, 0.2925, 6.439), (-7.71e-08, -0.6443, 6.439), (0.5741, 0.2925, 6.439), (-0.5212, 0.3787, 6.439), (-0.1008, -0.6364, 6.439), (0.6128, 0.1991, 6.439), (-0.4556, 0.4556, 6.439), (-0.1991, -0.6128, 6.439), (0.6364, 0.1008, 6.439), (-0.3787, 0.5212, 6.439), (-0.2925, -0.5741, 6.439), (0.6443, -1.566e-08, 6.439), (-0.2925, 0.5741, 6.439), (-0.3787, -0.5212, 6.439), (0.6364, -0.1008, 6.439), (-0.1991, 0.6128, 6.439), (-0.4556, -0.4556, 6.439), (0.6128, -0.1991, 6.439), (-0.1008, 0.6364, 6.439), (-0.5212, -0.3787, 6.439), (0.5741, -0.2925, 6.439), (-2.077e-08, 0.6443, 6.439), (-1.302, -0.4229, 1.991), (0.9677, -0.9677, 1.991), (0.4229, 1.302, 1.991), (-1.352, -0.2141, 1.991), (0.8044, -1.107, 1.991), (0.6213, 1.219, 1.991), (-1.369, 1.608e-08, 1.991), (0.6213, -1.219, 1.991), (0.8044, 1.107, 1.991), (-1.352, 0.2141, 1.991), (0.4229, -1.302, 1.991), (0.9677, 0.9677, 1.991), (-1.302, 0.4229, 1.991), (0.2141, -1.352, 1.991), (1.107, 0.8044, 1.991), (-1.219, 0.6213, 1.991), (-1.29e-07, -1.369, 1.991), (1.219, 0.6213, 1.991), (-1.107, 0.8044, 1.991), (-0.2141, -1.352, 1.991), (1.302, 0.4229, 1.991), (-0.9677, 0.9677, 1.991), (-0.4229, -1.302, 1.991), (1.352, 0.2141, 1.991), (-0.8044, 1.107, 1.991), (-0.6213, -1.219, 1.991), (1.369, -6.007e-08, 1.991), (-0.6213, 1.219, 1.991), (-0.8044, -1.107, 1.991), (1.352, -0.2141, 1.991), (-0.4229, 1.302, 1.991), (-0.9677, -0.9677, 1.991), (1.302, -0.4229, 1.991), (-0.2141, 1.352, 1.991), (-1.107, -0.8044, 1.991), (1.219, -0.6213, 1.991), (-9.359e-09, 1.369, 1.991), (-1.219, -0.6213, 1.991), (1.107, -0.8044, 1.991), (0.2141, 1.352, 1.991)], [], [(79, 76, 39, 4), (78, 75, 38, 2), (77, 74, 37, 0), (76, 73, 36, 39), (75, 72, 35, 38), (74, 71, 34, 37), (73, 70, 33, 36), (72, 69, 32, 35), (71, 68, 31, 34), (70, 67, 30, 33), (69, 66, 29, 32), (68, 65, 28, 31), (67, 64, 27, 30), (66, 63, 26, 29), (65, 62, 25, 28), (64, 61, 24, 27), (63, 60, 23, 26), (62, 59, 22, 25), (61, 58, 21, 24), (60, 57, 20, 23), (59, 56, 19, 22), (58, 55, 18, 21), (57, 54, 17, 20), (56, 53, 16, 19), (55, 52, 15, 18), (54, 51, 14, 17), (53, 50, 13, 16), (52, 49, 12, 15), (51, 48, 11, 14), (50, 47, 10, 13), (49, 46, 9, 12), (48, 45, 8, 11), (47, 44, 7, 10), (46, 43, 6, 9), (45, 42, 5, 8), (44, 41, 3, 7), (43, 40, 1, 6), (42, 79, 4, 5), (41, 78, 2, 3), (40, 77, 0, 1)])
me_cylinder_002.polygons.foreach_set('use_smooth', [True] * 40)
_uv = me_cylinder_002.uv_layers.new(name='UVMap')
_uv.uv.foreach_set('vector', [0.975, 1.0, 1.0, 1.0, 1.0, 1.0, 0.975, 1.0, 0.65, 1.0, 0.675, 1.0, 0.675, 1.0, 0.65, 1.0, 0.325, 1.0, 0.35, 1.0, 0.35, 1.0, 0.325, 1.0, 3.912e-07, 1.0, 0.025, 1.0, 0.025, 1.0, 3.912e-07, 1.0, 0.675, 1.0, 0.7, 1.0, 0.7, 1.0, 0.675, 1.0, 0.35, 1.0, 0.375, 1.0, 0.375, 1.0, 0.35, 1.0, 0.025, 1.0, 0.05, 1.0, 0.05, 1.0, 0.025, 1.0, 0.7, 1.0, 0.725, 1.0, 0.725, 1.0, 0.7, 1.0, 0.375, 1.0, 0.4, 1.0, 0.4, 1.0, 0.375, 1.0, 0.05, 1.0, 0.075, 1.0, 0.075, 1.0, 0.05, 1.0, 0.725, 1.0, 0.75, 1.0, 0.75, 1.0, 0.725, 1.0, 0.4, 1.0, 0.425, 1.0, 0.425, 1.0, 0.4, 1.0, 0.075, 1.0, 0.1, 1.0, 0.1, 1.0, 0.075, 1.0, 0.75, 1.0, 0.775, 1.0, 0.775, 1.0, 0.75, 1.0, 0.425, 1.0, 0.45, 1.0, 0.45, 1.0, 0.425, 1.0, 0.1, 1.0, 0.125, 1.0, 0.125, 1.0, 0.1, 1.0, 0.775, 1.0, 0.8, 1.0, 0.8, 1.0, 0.775, 1.0, 0.45, 1.0, 0.475, 1.0, 0.475, 1.0, 0.45, 1.0, 0.125, 1.0, 0.15, 1.0, 0.15, 1.0, 0.125, 1.0, 0.8, 1.0, 0.825, 1.0, 0.825, 1.0, 0.8, 1.0, 0.475, 1.0, 0.5, 1.0, 0.5, 1.0, 0.475, 1.0, 0.15, 1.0, 0.175, 1.0, 0.175, 1.0, 0.15, 1.0, 0.825, 1.0, 0.85, 1.0, 0.85, 1.0, 0.825, 1.0, 0.5, 1.0, 0.525, 1.0, 0.525, 1.0, 0.5, 1.0, 0.175, 1.0, 0.2, 1.0, 0.2, 1.0, 0.175, 1.0, 0.85, 1.0, 0.875, 1.0, 0.875, 1.0, 0.85, 1.0, 0.525, 1.0, 0.55, 1.0, 0.55, 1.0, 0.525, 1.0, 0.2, 1.0, 0.225, 1.0, 0.225, 1.0, 0.2, 1.0, 0.875, 1.0, 0.9, 1.0, 0.9, 1.0, 0.875, 1.0, 0.55, 1.0, 0.575, 1.0, 0.575, 1.0, 0.55, 1.0, 0.225, 1.0, 0.25, 1.0, 0.25, 1.0, 0.225, 1.0, 0.9, 1.0, 0.925, 1.0, 0.925, 1.0, 0.9, 1.0, 0.575, 1.0, 0.6, 1.0, 0.6, 1.0, 0.575, 1.0, 0.25, 1.0, 0.275, 1.0, 0.275, 1.0, 0.25, 1.0, 0.925, 1.0, 0.95, 1.0, 0.95, 1.0, 0.925, 1.0, 0.6, 1.0, 0.625, 1.0, 0.625, 1.0, 0.6, 1.0, 0.275, 1.0, 0.3, 1.0, 0.3, 1.0, 0.275, 1.0, 0.95, 1.0, 0.975, 1.0, 0.975, 1.0, 0.95, 1.0, 0.625, 1.0, 0.65, 1.0, 0.65, 1.0, 0.625, 1.0, 0.3, 1.0, 0.325, 1.0, 0.325, 1.0, 0.3, 1.0])
me_cylinder_002.materials.append(mat_glass_mat)
me_cylinder_002.update()
me_cylinder_003 = bpy.data.meshes.new('Cylinder.003')
me_cylinder_003.from_pydata([(0.0, 1.0, -1.0), (0.0, 1.0, 1.0), (0.1951, 0.9808, -1.0), (0.1951, 0.9808, 1.0), (0.3827, 0.9239, -1.0), (0.3827, 0.9239, 1.0), (0.5556, 0.8315, -1.0), (0.5556, 0.8315, 1.0), (0.7071, 0.7071, -1.0), (0.7071, 0.7071, 1.0), (0.8315, 0.5556, -1.0), (0.8315, 0.5556, 1.0), (0.9239, 0.3827, -1.0), (0.9239, 0.3827, 1.0), (0.9808, 0.1951, -1.0), (0.9808, 0.1951, 1.0), (1.0, -4.371e-08, -1.0), (1.0, -4.371e-08, 1.0), (0.9808, -0.1951, -1.0), (0.9808, -0.1951, 1.0), (0.9239, -0.3827, -1.0), (0.9239, -0.3827, 1.0), (0.8315, -0.5556, -1.0), (0.8315, -0.5556, 1.0), (0.7071, -0.7071, -1.0), (0.7071, -0.7071, 1.0), (0.5556, -0.8315, -1.0), (0.5556, -0.8315, 1.0), (0.3827, -0.9239, -1.0), (0.3827, -0.9239, 1.0), (0.1951, -0.9808, -1.0), (0.1951, -0.9808, 1.0), (-8.742e-08, -1.0, -1.0), (-8.742e-08, -1.0, 1.0), (-0.1951, -0.9808, -1.0), (-0.1951, -0.9808, 1.0), (-0.3827, -0.9239, -1.0), (-0.3827, -0.9239, 1.0), (-0.5556, -0.8315, -1.0), (-0.5556, -0.8315, 1.0), (-0.7071, -0.7071, -1.0), (-0.7071, -0.7071, 1.0), (-0.8315, -0.5556, -1.0), (-0.8315, -0.5556, 1.0), (-0.9239, -0.3827, -1.0), (-0.9239, -0.3827, 1.0), (-0.9808, -0.1951, -1.0), (-0.9808, -0.1951, 1.0), (-1.0, 1.192e-08, -1.0), (-1.0, 1.192e-08, 1.0), (-0.9808, 0.1951, -1.0), (-0.9808, 0.1951, 1.0), (-0.9239, 0.3827, -1.0), (-0.9239, 0.3827, 1.0), (-0.8315, 0.5556, -1.0), (-0.8315, 0.5556, 1.0), (-0.7071, 0.7071, -1.0), (-0.7071, 0.7071, 1.0), (-0.5556, 0.8315, -1.0), (-0.5556, 0.8315, 1.0), (-0.3827, 0.9239, -1.0), (-0.3827, 0.9239, 1.0), (-0.1951, 0.9808, -1.0), (-0.1951, 0.9808, 1.0)], [], [(0, 1, 3, 2), (2, 3, 5, 4), (4, 5, 7, 6), (6, 7, 9, 8), (8, 9, 11, 10), (10, 11, 13, 12), (12, 13, 15, 14), (14, 15, 17, 16), (16, 17, 19, 18), (18, 19, 21, 20), (20, 21, 23, 22), (22, 23, 25, 24), (24, 25, 27, 26), (26, 27, 29, 28), (28, 29, 31, 30), (30, 31, 33, 32), (32, 33, 35, 34), (34, 35, 37, 36), (36, 37, 39, 38), (38, 39, 41, 40), (40, 41, 43, 42), (42, 43, 45, 44), (44, 45, 47, 46), (46, 47, 49, 48), (48, 49, 51, 50), (50, 51, 53, 52), (52, 53, 55, 54), (54, 55, 57, 56), (56, 57, 59, 58), (58, 59, 61, 60), (3, 1, 63, 61, 59, 57, 55, 53, 51, 49, 47, 45, 43, 41, 39, 37, 35, 33, 31, 29, 27, 25, 23, 21, 19, 17, 15, 13, 11, 9, 7, 5), (60, 61, 63, 62), (62, 63, 1, 0), (0, 2, 4, 6, 8, 10, 12, 14, 16, 18, 20, 22, 24, 26, 28, 30, 32, 34, 36, 38, 40, 42, 44, 46, 48, 50, 52, 54, 56, 58, 60, 62)])
_uv = me_cylinder_003.uv_layers.new(name='UVMap')
_uv.uv.foreach_set('vector', [1.0, 0.5, 1.0, 1.0, 0.9688, 1.0, 0.9688, 0.5, 0.9688, 0.5, 0.9688, 1.0, 0.9375, 1.0, 0.9375, 0.5, 0.9375, 0.5, 0.9375, 1.0, 0.9062, 1.0, 0.9062, 0.5, 0.9062, 0.5, 0.9062, 1.0, 0.875, 1.0, 0.875, 0.5, 0.875, 0.5, 0.875, 1.0, 0.8438, 1.0, 0.8438, 0.5, 0.8438, 0.5, 0.8438, 1.0, 0.8125, 1.0, 0.8125, 0.5, 0.8125, 0.5, 0.8125, 1.0, 0.7812, 1.0, 0.7812, 0.5, 0.7812, 0.5, 0.7812, 1.0, 0.75, 1.0, 0.75, 0.5, 0.75, 0.5, 0.75, 1.0, 0.7188, 1.0, 0.7188, 0.5, 0.7188, 0.5, 0.7188, 1.0, 0.6875, 1.0, 0.6875, 0.5, 0.6875, 0.5, 0.6875, 1.0, 0.6562, 1.0, 0.6562, 0.5, 0.6562, 0.5, 0.6562, 1.0, 0.625, 1.0, 0.625, 0.5, 0.625, 0.5, 0.625, 1.0, 0.5938, 1.0, 0.5938, 0.5, 0.5938, 0.5, 0.5938, 1.0, 0.5625, 1.0, 0.5625, 0.5, 0.5625, 0.5, 0.5625, 1.0, 0.5312, 1.0, 0.5312, 0.5, 0.5312, 0.5, 0.5312, 1.0, 0.5, 1.0, 0.5, 0.5, 0.5, 0.5, 0.5, 1.0, 0.4688, 1.0, 0.4688, 0.5, 0.4688, 0.5, 0.4688, 1.0, 0.4375, 1.0, 0.4375, 0.5, 0.4375, 0.5, 0.4375, 1.0, 0.4062, 1.0, 0.4062, 0.5, 0.4062, 0.5, 0.4062, 1.0, 0.375, 1.0, 0.375, 0.5, 0.375, 0.5, 0.375, 1.0, 0.3438, 1.0, 0.3438, 0.5, 0.3438, 0.5, 0.3438, 1.0, 0.3125, 1.0, 0.3125, 0.5, 0.3125, 0.5, 0.3125, 1.0, 0.2812, 1.0, 0.2812, 0.5, 0.2812, 0.5, 0.2812, 1.0, 0.25, 1.0, 0.25, 0.5, 0.25, 0.5, 0.25, 1.0, 0.2188, 1.0, 0.2188, 0.5, 0.2188, 0.5, 0.2188, 1.0, 0.1875, 1.0, 0.1875, 0.5, 0.1875, 0.5, 0.1875, 1.0, 0.1562, 1.0, 0.1562, 0.5, 0.1562, 0.5, 0.1562, 1.0, 0.125, 1.0, 0.125, 0.5, 0.125, 0.5, 0.125, 1.0, 0.09375, 1.0, 0.09375, 0.5, 0.09375, 0.5, 0.09375, 1.0, 0.0625, 1.0, 0.0625, 0.5, 0.2968, 0.4854, 0.25, 0.49, 0.2032, 0.4854, 0.1582, 0.4717, 0.1167, 0.4496, 0.08029, 0.4197, 0.05045, 0.3833, 0.02827, 0.3418, 0.01461, 0.2968, 0.01, 0.25, 0.01461, 0.2032, 0.02827, 0.1582, 0.05045, 0.1167, 0.08029, 0.08029, 0.1167, 0.05045, 0.1582, 0.02827, 0.2032, 0.01461, 0.25, 0.01, 0.2968, 0.01461, 0.3418, 0.02827, 0.3833, 0.05045, 0.4197, 0.08029, 0.4496, 0.1167, 0.4717, 0.1582, 0.4854, 0.2032, 0.49, 0.25, 0.4854, 0.2968, 0.4717, 0.3418, 0.4496, 0.3833, 0.4197, 0.4197, 0.3833, 0.4496, 0.3418, 0.4717, 0.0625, 0.5, 0.0625, 1.0, 0.03125, 1.0, 0.03125, 0.5, 0.03125, 0.5, 0.03125, 1.0, 0.0, 1.0, 0.0, 0.5, 0.75, 0.49, 0.7968, 0.4854, 0.8418, 0.4717, 0.8833, 0.4496, 0.9197, 0.4197, 0.9496, 0.3833, 0.9717, 0.3418, 0.9854, 0.2968, 0.99, 0.25, 0.9854, 0.2032, 0.9717, 0.1582, 0.9496, 0.1167, 0.9197, 0.08029, 0.8833, 0.05045, 0.8418, 0.02827, 0.7968, 0.01461, 0.75, 0.01, 0.7032, 0.01461, 0.6582, 0.02827, 0.6167, 0.05045, 0.5803, 0.08029, 0.5504, 0.1167, 0.5283, 0.1582, 0.5146, 0.2032, 0.51, 0.25, 0.5146, 0.2968, 0.5283, 0.3418, 0.5504, 0.3833, 0.5803, 0.4197, 0.6167, 0.4496, 0.6582, 0.4717, 0.7032, 0.4854])
me_cylinder_003.update()
me_plane = bpy.data.meshes.new('Plane')
me_plane.from_pydata([(-1.0, -1.0, 0.0), (1.0, -1.0, 0.0), (-1.0, 1.0, 0.0), (1.0, 1.0, 0.0)], [], [(0, 1, 3, 2)])
_uv = me_plane.uv_layers.new(name='UVMap')
_uv.uv.foreach_set('vector', [0.0, 0.0, 1.0, 0.0, 1.0, 1.0, 0.0, 1.0])
me_plane.update()

# ---- objects
ob_camera = bpy.data.objects.new('Camera', cam_camera)
ob_lamp = bpy.data.objects.new('Lamp', me_cylinder)
ob_lamp_container = bpy.data.objects.new('Lamp Container', me_cylinder_001)
ob_glass = bpy.data.objects.new('Glass', me_cylinder_002)
ob_partcle_emission = bpy.data.objects.new('Partcle Emission', me_cylinder_003)
ob_mball = bpy.data.objects.new('Mball', None)
ob_mball_001 = bpy.data.objects.new('Mball.001', None)
ob_mball_002 = bpy.data.objects.new('Mball.002', None)
ob_mball_003 = bpy.data.objects.new('Mball.003', None)
ob_mball_004 = bpy.data.objects.new('Mball.004', None)
ob_mball_005 = bpy.data.objects.new('Mball.005', None)
ob_mball_006 = bpy.data.objects.new('Mball.006', None)
ob_plane = bpy.data.objects.new('Plane', me_plane)
ob_light = bpy.data.objects.new('Light', light_light)

# ---- transforms, parenting, visibility, modifiers, constraints
ob_camera.location = (7.359, -6.926, 4.958)
ob_camera.rotation_euler = (1.109, 0.0, 0.8149)
ob_camera.lock_rotations_4d = False
ob_camera.empty_display_type = 'ARROWS'
ob_camera.color = (0.0, 0.0, 0.0, 0.0)
ob_camera.display_type = 'WIRE'
ob_camera.lineart.crease_threshold = 0.0
ob_lamp.location = (0.0, 0.0, 0.9662)
ob_lamp.display_type = 'SOLID'
_m = ob_lamp.modifiers.new('Solidify', 'SOLIDIFY')
_m.thickness = 0.08
_m.use_even_offset = True
_m = ob_lamp.modifiers.new('Bevel', 'BEVEL')
_m.width = 0.021
_m.width_pct = 0.021
_m.segments = 2
ob_lamp_container.location = (0.0, 0.0, 0.9662)
ob_lamp_container.display_type = 'WIRE'
ob_glass.location = (0.0, 0.0, 0.9662)
_m = ob_glass.modifiers.new('Solidify', 'SOLIDIFY')
_m.thickness = 0.046
_m.use_even_offset = True
_m = ob_glass.modifiers.new('Bevel', 'BEVEL')
_m.width = 0.021
_m.width_pct = 0.021
_m.segments = 2
ob_partcle_emission.location = (0.0, 0.0, 4.955)
ob_partcle_emission.scale = (0.3531, 0.3531, 1.648)
ob_partcle_emission.display_type = 'BOUNDS'
_m = ob_partcle_emission.modifiers.new('ParticleSystem', 'PARTICLE_SYSTEM')
ob_mball.location = (0.0, 0.0, 3.92)
ob_mball.scale = (0.5399, 0.5399, 0.5399)
ob_mball.empty_image_offset = (0.0, 0.0)
ob_mball_001.location = (0.4696, -0.1823, 4.348)
ob_mball_001.scale = (0.4103, 0.4103, 0.4103)
ob_mball_001.empty_image_offset = (0.0, 0.0)
ob_mball_002.location = (-0.173, 0.2707, 6.049)
ob_mball_002.scale = (0.4636, 0.4636, 0.4636)
ob_mball_002.empty_image_offset = (0.0, 0.0)
ob_mball_003.location = (0.3411, -0.195, 5.594)
ob_mball_003.scale = (0.3245, 0.3245, 0.3245)
ob_mball_003.empty_image_offset = (0.0, 0.0)
ob_mball_004.location = (-0.3213, 0.1463, 5.327)
ob_mball_004.scale = (0.3245, 0.3245, 0.3245)
ob_mball_004.empty_image_offset = (0.0, 0.0)
ob_mball_005.location = (0.3115, -4.229e-07, 6.919)
ob_mball_005.scale = (0.2607, 0.2607, 0.2607)
ob_mball_005.empty_image_offset = (0.0, 0.0)
ob_mball_006.location = (-0.7267, -1.054e-07, 3.142)
ob_mball_006.scale = (0.215, 0.215, 0.215)
ob_mball_006.empty_image_offset = (0.0, 0.0)
ob_plane.location = (0.0, 0.0, 0.0)
ob_plane.scale = (8.277, 8.277, 8.277)
ob_light.location = (0.2245, -5.856, 8.449)
ob_light.rotation_euler = (0.6503, 0.05522, 1.866)
ob_light.lock_rotations_4d = False
ob_light.empty_display_type = 'ARROWS'
ob_light.color = (0.0, 0.0, 0.0, 0.0)
ob_light.lineart.crease_threshold = 0.0

# ---- collection membership
col_lamp_collection.objects.link(ob_camera)
col_lamp_collection.objects.link(ob_lamp)
col_lamp_collection.objects.link(ob_lamp_container)
col_lamp_collection.objects.link(ob_glass)
col_lamp_collection.objects.link(ob_partcle_emission)
col_lamp_collection.objects.link(ob_mball)
col_lamp_collection.objects.link(ob_mball_001)
col_lamp_collection.objects.link(ob_mball_002)
col_lamp_collection.objects.link(ob_mball_003)
col_lamp_collection.objects.link(ob_mball_004)
col_lamp_collection.objects.link(ob_mball_005)
col_lamp_collection.objects.link(ob_mball_006)
col_lamp_collection.objects.link(ob_plane)
col_lighting.objects.link(ob_light)

# ---- scene / render settings (as saved in the file)
scene.camera = ob_camera
scene.frame_start = 1; scene.frame_end = 250; scene.frame_set(1)
scene.render.engine = 'BLENDER_EEVEE_NEXT'
scene.cycles.sampling_pattern = 'TABULATED_SOBOL'
scene.cycles.use_light_tree = False
scene.eevee.use_gtao = True
scene.eevee.use_raytracing = True
scene.view_settings.view_transform = 'Filmic'
bpy.context.view_layer.update()
